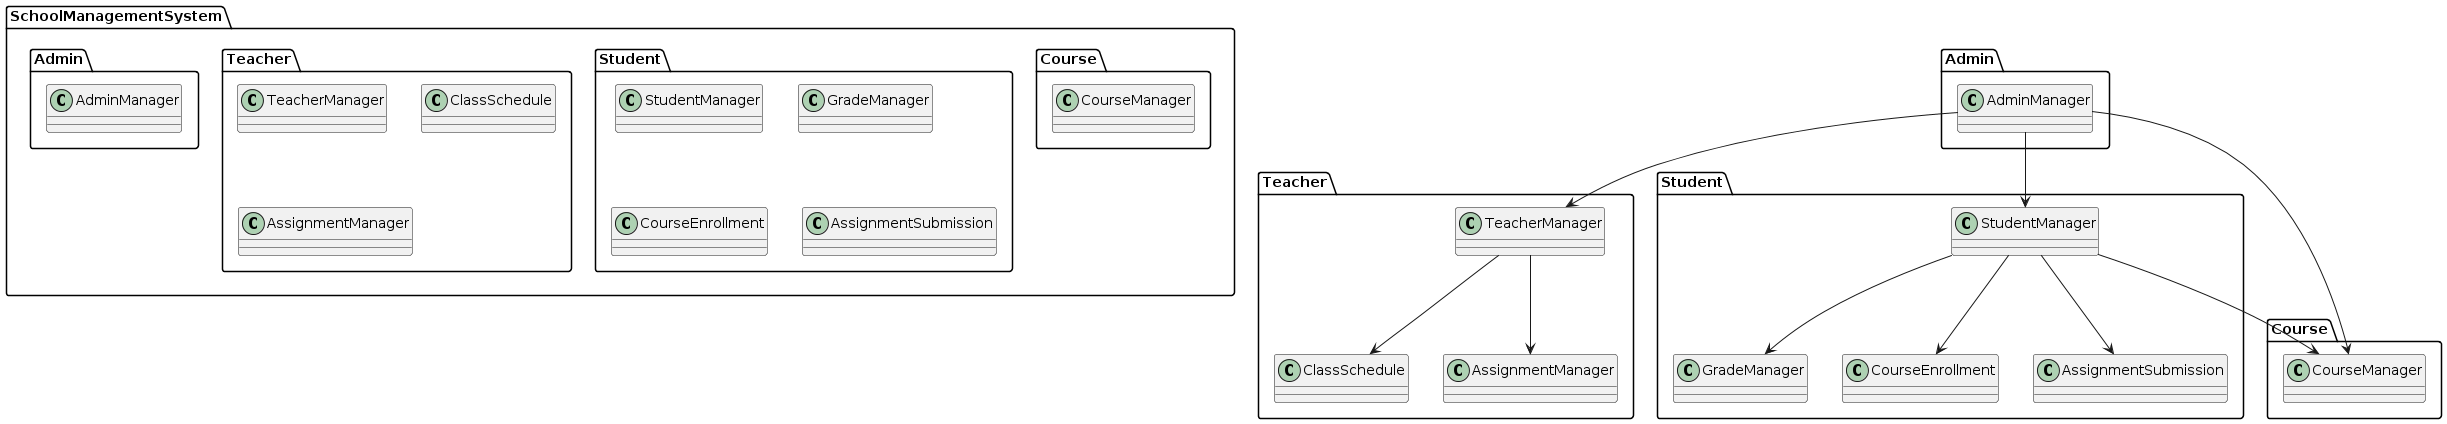

The diagram above was rendered by PlantUML. Its source (embedded in the PNG):
@startuml
package SchoolManagementSystem {
  package Admin {
    class AdminManager
  }
  package Teacher {
    class TeacherManager
    class ClassSchedule
    class AssignmentManager
  }
  package Student {
    class StudentManager
    class GradeManager
    class CourseEnrollment
    class AssignmentSubmission
  }
  package Course {
    class CourseManager
  }
}

Admin.AdminManager --> Teacher.TeacherManager
Admin.AdminManager --> Student.StudentManager
Admin.AdminManager --> Course.CourseManager

Teacher.TeacherManager --> Teacher.ClassSchedule
Teacher.TeacherManager --> Teacher.AssignmentManager

Student.StudentManager --> Student.GradeManager
Student.StudentManager --> Course.CourseManager
Student.StudentManager --> Student.CourseEnrollment
Student.StudentManager --> Student.AssignmentSubmission
@enduml